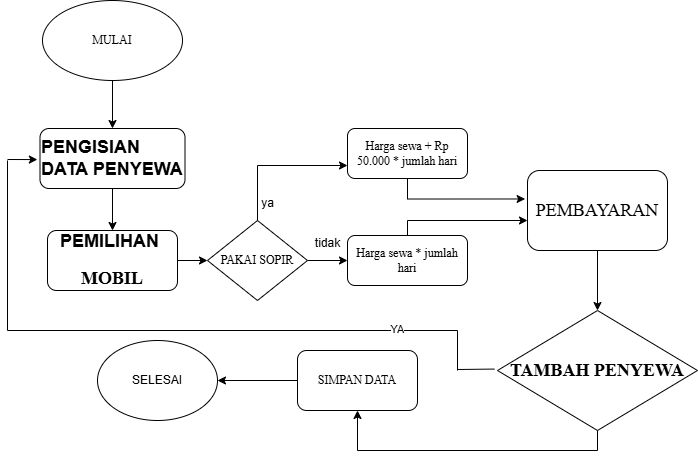

The diagram above was exported from draw.io. Its source (the exported page's mxGraphModel, read from the mxfile embedded in the PNG):
<mxGraphModel dx="683" dy="352" grid="1" gridSize="10" guides="1" tooltips="1" connect="1" arrows="1" fold="1" page="1" pageScale="1" pageWidth="827" pageHeight="1169" math="0" shadow="0">
  <root>
    <mxCell id="WIyWlLk6GJQsqaUBKTNV-0" />
    <mxCell id="WIyWlLk6GJQsqaUBKTNV-1" parent="WIyWlLk6GJQsqaUBKTNV-0" />
    <mxCell id="3I75vGA4vOd4jH5XjTc2-4" value="" style="edgeStyle=orthogonalEdgeStyle;rounded=0;orthogonalLoop=1;jettySize=auto;html=1;" edge="1" parent="WIyWlLk6GJQsqaUBKTNV-1" source="3I75vGA4vOd4jH5XjTc2-0" target="3I75vGA4vOd4jH5XjTc2-2">
      <mxGeometry relative="1" as="geometry" />
    </mxCell>
    <mxCell id="3I75vGA4vOd4jH5XjTc2-0" value="MULAI" style="ellipse;whiteSpace=wrap;html=1;fontFamily=Times New Roman;" vertex="1" parent="WIyWlLk6GJQsqaUBKTNV-1">
      <mxGeometry x="55" y="30" width="140" height="80" as="geometry" />
    </mxCell>
    <mxCell id="3I75vGA4vOd4jH5XjTc2-6" value="" style="edgeStyle=orthogonalEdgeStyle;rounded=0;orthogonalLoop=1;jettySize=auto;html=1;" edge="1" parent="WIyWlLk6GJQsqaUBKTNV-1" source="3I75vGA4vOd4jH5XjTc2-2" target="3I75vGA4vOd4jH5XjTc2-5">
      <mxGeometry relative="1" as="geometry" />
    </mxCell>
    <mxCell id="3I75vGA4vOd4jH5XjTc2-2" value="&lt;h2 style=&quot;text-align: justify;&quot;&gt;PENGISIAN DATA PENYEWA&lt;/h2&gt;" style="rounded=1;whiteSpace=wrap;html=1;" vertex="1" parent="WIyWlLk6GJQsqaUBKTNV-1">
      <mxGeometry x="52.5" y="158" width="145" height="60" as="geometry" />
    </mxCell>
    <mxCell id="3I75vGA4vOd4jH5XjTc2-8" value="" style="edgeStyle=orthogonalEdgeStyle;rounded=0;orthogonalLoop=1;jettySize=auto;html=1;" edge="1" parent="WIyWlLk6GJQsqaUBKTNV-1" source="3I75vGA4vOd4jH5XjTc2-5" target="3I75vGA4vOd4jH5XjTc2-7">
      <mxGeometry relative="1" as="geometry">
        <Array as="points">
          <mxPoint x="270" y="290" />
        </Array>
      </mxGeometry>
    </mxCell>
    <mxCell id="3I75vGA4vOd4jH5XjTc2-5" value="&lt;h2&gt;PEMILIHAN&amp;nbsp;&lt;/h2&gt;&lt;h2&gt;&lt;font face=&quot;Times New Roman&quot;&gt;MOBIL&lt;/font&gt;&lt;/h2&gt;" style="rounded=1;whiteSpace=wrap;html=1;align=center;" vertex="1" parent="WIyWlLk6GJQsqaUBKTNV-1">
      <mxGeometry x="60" y="260" width="130" height="60" as="geometry" />
    </mxCell>
    <mxCell id="3I75vGA4vOd4jH5XjTc2-11" value="" style="edgeStyle=orthogonalEdgeStyle;rounded=0;orthogonalLoop=1;jettySize=auto;html=1;" edge="1" parent="WIyWlLk6GJQsqaUBKTNV-1" source="3I75vGA4vOd4jH5XjTc2-7" target="3I75vGA4vOd4jH5XjTc2-10">
      <mxGeometry relative="1" as="geometry">
        <Array as="points">
          <mxPoint x="270" y="195" />
        </Array>
      </mxGeometry>
    </mxCell>
    <mxCell id="3I75vGA4vOd4jH5XjTc2-16" value="" style="edgeStyle=orthogonalEdgeStyle;rounded=0;orthogonalLoop=1;jettySize=auto;html=1;" edge="1" parent="WIyWlLk6GJQsqaUBKTNV-1" source="3I75vGA4vOd4jH5XjTc2-7" target="3I75vGA4vOd4jH5XjTc2-15">
      <mxGeometry relative="1" as="geometry" />
    </mxCell>
    <mxCell id="3I75vGA4vOd4jH5XjTc2-7" value="PAKAI SOPIR" style="rhombus;whiteSpace=wrap;html=1;fontFamily=Times New Roman;" vertex="1" parent="WIyWlLk6GJQsqaUBKTNV-1">
      <mxGeometry x="220" y="250" width="100" height="80" as="geometry" />
    </mxCell>
    <mxCell id="3I75vGA4vOd4jH5XjTc2-19" value="" style="edgeStyle=orthogonalEdgeStyle;rounded=0;orthogonalLoop=1;jettySize=auto;html=1;entryX=-0.017;entryY=0.356;entryDx=0;entryDy=0;entryPerimeter=0;" edge="1" parent="WIyWlLk6GJQsqaUBKTNV-1" source="3I75vGA4vOd4jH5XjTc2-10" target="3I75vGA4vOd4jH5XjTc2-18">
      <mxGeometry relative="1" as="geometry">
        <mxPoint x="420" y="230" as="targetPoint" />
        <Array as="points">
          <mxPoint x="420" y="229" />
        </Array>
      </mxGeometry>
    </mxCell>
    <mxCell id="3I75vGA4vOd4jH5XjTc2-10" value="&lt;font face=&quot;Times New Roman&quot;&gt;Harga sewa + Rp 50.000 * jumlah hari&lt;/font&gt;" style="rounded=1;whiteSpace=wrap;html=1;" vertex="1" parent="WIyWlLk6GJQsqaUBKTNV-1">
      <mxGeometry x="360" y="158" width="120" height="50" as="geometry" />
    </mxCell>
    <mxCell id="3I75vGA4vOd4jH5XjTc2-13" value="ya" style="text;html=1;align=center;verticalAlign=middle;resizable=0;points=[];autosize=1;strokeColor=none;fillColor=none;" vertex="1" parent="WIyWlLk6GJQsqaUBKTNV-1">
      <mxGeometry x="260" y="218" width="40" height="30" as="geometry" />
    </mxCell>
    <mxCell id="3I75vGA4vOd4jH5XjTc2-20" style="edgeStyle=orthogonalEdgeStyle;rounded=0;orthogonalLoop=1;jettySize=auto;html=1;entryX=0;entryY=0.625;entryDx=0;entryDy=0;entryPerimeter=0;" edge="1" parent="WIyWlLk6GJQsqaUBKTNV-1" target="3I75vGA4vOd4jH5XjTc2-18">
      <mxGeometry relative="1" as="geometry">
        <mxPoint x="530" y="243" as="targetPoint" />
        <mxPoint x="414" y="265" as="sourcePoint" />
        <Array as="points">
          <mxPoint x="420" y="265" />
          <mxPoint x="420" y="250" />
        </Array>
      </mxGeometry>
    </mxCell>
    <mxCell id="3I75vGA4vOd4jH5XjTc2-15" value="Harga sewa * jumlah hari" style="rounded=1;whiteSpace=wrap;html=1;fontFamily=Times New Roman;" vertex="1" parent="WIyWlLk6GJQsqaUBKTNV-1">
      <mxGeometry x="360" y="265" width="120" height="50" as="geometry" />
    </mxCell>
    <mxCell id="3I75vGA4vOd4jH5XjTc2-17" value="tidak" style="text;html=1;align=center;verticalAlign=middle;resizable=0;points=[];autosize=1;strokeColor=none;fillColor=none;" vertex="1" parent="WIyWlLk6GJQsqaUBKTNV-1">
      <mxGeometry x="315" y="258" width="50" height="30" as="geometry" />
    </mxCell>
    <mxCell id="3I75vGA4vOd4jH5XjTc2-23" value="" style="edgeStyle=orthogonalEdgeStyle;rounded=0;orthogonalLoop=1;jettySize=auto;html=1;" edge="1" parent="WIyWlLk6GJQsqaUBKTNV-1" source="3I75vGA4vOd4jH5XjTc2-18" target="3I75vGA4vOd4jH5XjTc2-21">
      <mxGeometry relative="1" as="geometry" />
    </mxCell>
    <mxCell id="3I75vGA4vOd4jH5XjTc2-18" value="&lt;h2&gt;&lt;font face=&quot;Times New Roman&quot;&gt;&lt;span style=&quot;font-weight: normal;&quot;&gt;PEMBAYARAN&lt;/span&gt;&lt;/font&gt;&lt;/h2&gt;" style="rounded=1;whiteSpace=wrap;html=1;" vertex="1" parent="WIyWlLk6GJQsqaUBKTNV-1">
      <mxGeometry x="540" y="200" width="140" height="80" as="geometry" />
    </mxCell>
    <mxCell id="3I75vGA4vOd4jH5XjTc2-21" value="&lt;h2&gt;&lt;font face=&quot;Times New Roman&quot;&gt;TAMBAH PENYEWA&lt;/font&gt;&lt;/h2&gt;" style="rhombus;whiteSpace=wrap;html=1;" vertex="1" parent="WIyWlLk6GJQsqaUBKTNV-1">
      <mxGeometry x="510" y="340" width="200" height="120" as="geometry" />
    </mxCell>
    <mxCell id="3I75vGA4vOd4jH5XjTc2-32" value="" style="endArrow=classic;html=1;rounded=0;entryX=-0.018;entryY=0.518;entryDx=0;entryDy=0;entryPerimeter=0;" edge="1" parent="WIyWlLk6GJQsqaUBKTNV-1" target="3I75vGA4vOd4jH5XjTc2-2">
      <mxGeometry width="50" height="50" relative="1" as="geometry">
        <mxPoint x="20" y="189" as="sourcePoint" />
        <mxPoint x="60" y="140" as="targetPoint" />
      </mxGeometry>
    </mxCell>
    <mxCell id="3I75vGA4vOd4jH5XjTc2-34" value="" style="endArrow=none;html=1;rounded=0;" edge="1" parent="WIyWlLk6GJQsqaUBKTNV-1">
      <mxGeometry width="50" height="50" relative="1" as="geometry">
        <mxPoint x="20" y="360" as="sourcePoint" />
        <mxPoint x="20" y="190" as="targetPoint" />
      </mxGeometry>
    </mxCell>
    <mxCell id="3I75vGA4vOd4jH5XjTc2-35" value="" style="endArrow=none;html=1;rounded=0;" edge="1" parent="WIyWlLk6GJQsqaUBKTNV-1">
      <mxGeometry width="50" height="50" relative="1" as="geometry">
        <mxPoint x="20" y="360" as="sourcePoint" />
        <mxPoint x="470" y="360" as="targetPoint" />
      </mxGeometry>
    </mxCell>
    <mxCell id="3I75vGA4vOd4jH5XjTc2-38" value="YA" style="edgeLabel;html=1;align=center;verticalAlign=middle;resizable=0;points=[];" vertex="1" connectable="0" parent="3I75vGA4vOd4jH5XjTc2-35">
      <mxGeometry x="0.7317" y="1" relative="1" as="geometry">
        <mxPoint as="offset" />
      </mxGeometry>
    </mxCell>
    <mxCell id="3I75vGA4vOd4jH5XjTc2-36" value="" style="endArrow=none;html=1;rounded=0;exitX=-0.015;exitY=0.488;exitDx=0;exitDy=0;exitPerimeter=0;" edge="1" parent="WIyWlLk6GJQsqaUBKTNV-1" source="3I75vGA4vOd4jH5XjTc2-21">
      <mxGeometry width="50" height="50" relative="1" as="geometry">
        <mxPoint x="220" y="360" as="sourcePoint" />
        <mxPoint x="470" y="399" as="targetPoint" />
      </mxGeometry>
    </mxCell>
    <mxCell id="3I75vGA4vOd4jH5XjTc2-37" value="" style="endArrow=none;html=1;rounded=0;" edge="1" parent="WIyWlLk6GJQsqaUBKTNV-1">
      <mxGeometry width="50" height="50" relative="1" as="geometry">
        <mxPoint x="470" y="400" as="sourcePoint" />
        <mxPoint x="470" y="360" as="targetPoint" />
      </mxGeometry>
    </mxCell>
    <mxCell id="3I75vGA4vOd4jH5XjTc2-43" value="" style="edgeStyle=orthogonalEdgeStyle;rounded=0;orthogonalLoop=1;jettySize=auto;html=1;" edge="1" parent="WIyWlLk6GJQsqaUBKTNV-1" source="3I75vGA4vOd4jH5XjTc2-41" target="3I75vGA4vOd4jH5XjTc2-42">
      <mxGeometry relative="1" as="geometry" />
    </mxCell>
    <mxCell id="3I75vGA4vOd4jH5XjTc2-41" value="&lt;font face=&quot;Times New Roman&quot;&gt;SIMPAN DATA&lt;/font&gt;" style="rounded=1;whiteSpace=wrap;html=1;" vertex="1" parent="WIyWlLk6GJQsqaUBKTNV-1">
      <mxGeometry x="310" y="380" width="120" height="60" as="geometry" />
    </mxCell>
    <mxCell id="3I75vGA4vOd4jH5XjTc2-42" value="SELESAI" style="ellipse;whiteSpace=wrap;html=1;" vertex="1" parent="WIyWlLk6GJQsqaUBKTNV-1">
      <mxGeometry x="110" y="370" width="120" height="80" as="geometry" />
    </mxCell>
    <mxCell id="3I75vGA4vOd4jH5XjTc2-44" value="" style="endArrow=classic;html=1;rounded=0;entryX=0.5;entryY=1;entryDx=0;entryDy=0;" edge="1" parent="WIyWlLk6GJQsqaUBKTNV-1" target="3I75vGA4vOd4jH5XjTc2-41">
      <mxGeometry width="50" height="50" relative="1" as="geometry">
        <mxPoint x="370" y="480" as="sourcePoint" />
        <mxPoint x="510" y="430" as="targetPoint" />
      </mxGeometry>
    </mxCell>
    <mxCell id="3I75vGA4vOd4jH5XjTc2-45" value="" style="endArrow=none;html=1;rounded=0;" edge="1" parent="WIyWlLk6GJQsqaUBKTNV-1">
      <mxGeometry width="50" height="50" relative="1" as="geometry">
        <mxPoint x="370" y="480" as="sourcePoint" />
        <mxPoint x="610" y="480" as="targetPoint" />
      </mxGeometry>
    </mxCell>
    <mxCell id="3I75vGA4vOd4jH5XjTc2-46" value="" style="endArrow=none;html=1;rounded=0;entryX=0.5;entryY=1;entryDx=0;entryDy=0;" edge="1" parent="WIyWlLk6GJQsqaUBKTNV-1" target="3I75vGA4vOd4jH5XjTc2-21">
      <mxGeometry width="50" height="50" relative="1" as="geometry">
        <mxPoint x="610" y="480" as="sourcePoint" />
        <mxPoint x="510" y="430" as="targetPoint" />
      </mxGeometry>
    </mxCell>
  </root>
</mxGraphModel>